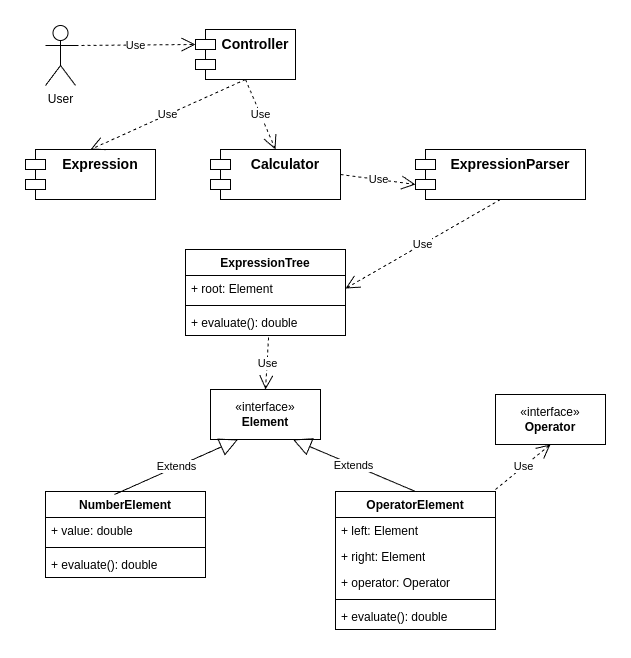

The diagram above was exported from draw.io. Its source (the exported page's mxGraphModel, read from the mxfile embedded in the PNG):
<mxGraphModel dx="1434" dy="711" grid="1" gridSize="10" guides="1" tooltips="1" connect="1" arrows="1" fold="1" page="1" pageScale="1" pageWidth="827" pageHeight="1169" math="0" shadow="0">
  <root>
    <mxCell id="0" />
    <mxCell id="1" parent="0" />
    <mxCell id="P4e2b2L5mNTn09-hxImW-1" value="User" style="shape=umlActor;verticalLabelPosition=bottom;verticalAlign=top;html=1;" vertex="1" parent="1">
      <mxGeometry x="90" y="216" width="30" height="60" as="geometry" />
    </mxCell>
    <mxCell id="P4e2b2L5mNTn09-hxImW-3" value="Calculator" style="shape=module;align=left;spacingLeft=20;align=center;verticalAlign=top;whiteSpace=wrap;html=1;fontStyle=1;fontSize=14;" vertex="1" parent="1">
      <mxGeometry x="255" y="340" width="130" height="50" as="geometry" />
    </mxCell>
    <mxCell id="P4e2b2L5mNTn09-hxImW-4" value="Controller" style="shape=module;align=left;spacingLeft=20;align=center;verticalAlign=top;whiteSpace=wrap;html=1;fontSize=14;fontStyle=1" vertex="1" parent="1">
      <mxGeometry x="240" y="220" width="100" height="50" as="geometry" />
    </mxCell>
    <mxCell id="P4e2b2L5mNTn09-hxImW-6" value="ExpressionParser" style="shape=module;align=left;spacingLeft=20;align=center;verticalAlign=top;whiteSpace=wrap;html=1;fontSize=14;fontStyle=1" vertex="1" parent="1">
      <mxGeometry x="460" y="340" width="170" height="50" as="geometry" />
    </mxCell>
    <mxCell id="P4e2b2L5mNTn09-hxImW-8" value="Expression" style="shape=module;align=left;spacingLeft=20;align=center;verticalAlign=top;whiteSpace=wrap;html=1;fontStyle=1;fontSize=14;" vertex="1" parent="1">
      <mxGeometry x="70" y="340" width="130" height="50" as="geometry" />
    </mxCell>
    <mxCell id="P4e2b2L5mNTn09-hxImW-10" value="«interface»&lt;br&gt;&lt;b&gt;Element&lt;/b&gt;" style="html=1;whiteSpace=wrap;" vertex="1" parent="1">
      <mxGeometry x="255" y="580" width="110" height="50" as="geometry" />
    </mxCell>
    <mxCell id="P4e2b2L5mNTn09-hxImW-13" value="ExpressionTree" style="swimlane;fontStyle=1;align=center;verticalAlign=top;childLayout=stackLayout;horizontal=1;startSize=26;horizontalStack=0;resizeParent=1;resizeParentMax=0;resizeLast=0;collapsible=1;marginBottom=0;whiteSpace=wrap;html=1;" vertex="1" parent="1">
      <mxGeometry x="230" y="440" width="160" height="86" as="geometry" />
    </mxCell>
    <mxCell id="P4e2b2L5mNTn09-hxImW-14" value="+ root: Element" style="text;strokeColor=none;fillColor=none;align=left;verticalAlign=top;spacingLeft=4;spacingRight=4;overflow=hidden;rotatable=0;points=[[0,0.5],[1,0.5]];portConstraint=eastwest;whiteSpace=wrap;html=1;" vertex="1" parent="P4e2b2L5mNTn09-hxImW-13">
      <mxGeometry y="26" width="160" height="26" as="geometry" />
    </mxCell>
    <mxCell id="P4e2b2L5mNTn09-hxImW-15" value="" style="line;strokeWidth=1;fillColor=none;align=left;verticalAlign=middle;spacingTop=-1;spacingLeft=3;spacingRight=3;rotatable=0;labelPosition=right;points=[];portConstraint=eastwest;strokeColor=inherit;" vertex="1" parent="P4e2b2L5mNTn09-hxImW-13">
      <mxGeometry y="52" width="160" height="8" as="geometry" />
    </mxCell>
    <mxCell id="P4e2b2L5mNTn09-hxImW-16" value="+ evaluate(): double" style="text;strokeColor=none;fillColor=none;align=left;verticalAlign=top;spacingLeft=4;spacingRight=4;overflow=hidden;rotatable=0;points=[[0,0.5],[1,0.5]];portConstraint=eastwest;whiteSpace=wrap;html=1;" vertex="1" parent="P4e2b2L5mNTn09-hxImW-13">
      <mxGeometry y="60" width="160" height="26" as="geometry" />
    </mxCell>
    <mxCell id="P4e2b2L5mNTn09-hxImW-17" value="OperatorElement" style="swimlane;fontStyle=1;align=center;verticalAlign=top;childLayout=stackLayout;horizontal=1;startSize=26;horizontalStack=0;resizeParent=1;resizeParentMax=0;resizeLast=0;collapsible=1;marginBottom=0;whiteSpace=wrap;html=1;" vertex="1" parent="1">
      <mxGeometry x="380" y="682" width="160" height="138" as="geometry" />
    </mxCell>
    <mxCell id="P4e2b2L5mNTn09-hxImW-18" value="+ left: Element&lt;br&gt;" style="text;strokeColor=none;fillColor=none;align=left;verticalAlign=top;spacingLeft=4;spacingRight=4;overflow=hidden;rotatable=0;points=[[0,0.5],[1,0.5]];portConstraint=eastwest;whiteSpace=wrap;html=1;" vertex="1" parent="P4e2b2L5mNTn09-hxImW-17">
      <mxGeometry y="26" width="160" height="26" as="geometry" />
    </mxCell>
    <mxCell id="P4e2b2L5mNTn09-hxImW-21" value="+ right: Element" style="text;strokeColor=none;fillColor=none;align=left;verticalAlign=top;spacingLeft=4;spacingRight=4;overflow=hidden;rotatable=0;points=[[0,0.5],[1,0.5]];portConstraint=eastwest;whiteSpace=wrap;html=1;" vertex="1" parent="P4e2b2L5mNTn09-hxImW-17">
      <mxGeometry y="52" width="160" height="26" as="geometry" />
    </mxCell>
    <mxCell id="P4e2b2L5mNTn09-hxImW-22" value="+ operator: Operator" style="text;strokeColor=none;fillColor=none;align=left;verticalAlign=top;spacingLeft=4;spacingRight=4;overflow=hidden;rotatable=0;points=[[0,0.5],[1,0.5]];portConstraint=eastwest;whiteSpace=wrap;html=1;" vertex="1" parent="P4e2b2L5mNTn09-hxImW-17">
      <mxGeometry y="78" width="160" height="26" as="geometry" />
    </mxCell>
    <mxCell id="P4e2b2L5mNTn09-hxImW-19" value="" style="line;strokeWidth=1;fillColor=none;align=left;verticalAlign=middle;spacingTop=-1;spacingLeft=3;spacingRight=3;rotatable=0;labelPosition=right;points=[];portConstraint=eastwest;strokeColor=inherit;" vertex="1" parent="P4e2b2L5mNTn09-hxImW-17">
      <mxGeometry y="104" width="160" height="8" as="geometry" />
    </mxCell>
    <mxCell id="P4e2b2L5mNTn09-hxImW-20" value="+ evaluate(): double" style="text;strokeColor=none;fillColor=none;align=left;verticalAlign=top;spacingLeft=4;spacingRight=4;overflow=hidden;rotatable=0;points=[[0,0.5],[1,0.5]];portConstraint=eastwest;whiteSpace=wrap;html=1;" vertex="1" parent="P4e2b2L5mNTn09-hxImW-17">
      <mxGeometry y="112" width="160" height="26" as="geometry" />
    </mxCell>
    <mxCell id="P4e2b2L5mNTn09-hxImW-23" value="NumberElement" style="swimlane;fontStyle=1;align=center;verticalAlign=top;childLayout=stackLayout;horizontal=1;startSize=26;horizontalStack=0;resizeParent=1;resizeParentMax=0;resizeLast=0;collapsible=1;marginBottom=0;whiteSpace=wrap;html=1;" vertex="1" parent="1">
      <mxGeometry x="90" y="682" width="160" height="86" as="geometry" />
    </mxCell>
    <mxCell id="P4e2b2L5mNTn09-hxImW-24" value="+ value: double" style="text;strokeColor=none;fillColor=none;align=left;verticalAlign=top;spacingLeft=4;spacingRight=4;overflow=hidden;rotatable=0;points=[[0,0.5],[1,0.5]];portConstraint=eastwest;whiteSpace=wrap;html=1;" vertex="1" parent="P4e2b2L5mNTn09-hxImW-23">
      <mxGeometry y="26" width="160" height="26" as="geometry" />
    </mxCell>
    <mxCell id="P4e2b2L5mNTn09-hxImW-25" value="" style="line;strokeWidth=1;fillColor=none;align=left;verticalAlign=middle;spacingTop=-1;spacingLeft=3;spacingRight=3;rotatable=0;labelPosition=right;points=[];portConstraint=eastwest;strokeColor=inherit;" vertex="1" parent="P4e2b2L5mNTn09-hxImW-23">
      <mxGeometry y="52" width="160" height="8" as="geometry" />
    </mxCell>
    <mxCell id="P4e2b2L5mNTn09-hxImW-26" value="+ evaluate(): double" style="text;strokeColor=none;fillColor=none;align=left;verticalAlign=top;spacingLeft=4;spacingRight=4;overflow=hidden;rotatable=0;points=[[0,0.5],[1,0.5]];portConstraint=eastwest;whiteSpace=wrap;html=1;" vertex="1" parent="P4e2b2L5mNTn09-hxImW-23">
      <mxGeometry y="60" width="160" height="26" as="geometry" />
    </mxCell>
    <mxCell id="P4e2b2L5mNTn09-hxImW-27" value="«interface»&lt;br&gt;&lt;b&gt;Operator&lt;/b&gt;" style="html=1;whiteSpace=wrap;" vertex="1" parent="1">
      <mxGeometry x="540" y="585" width="110" height="50" as="geometry" />
    </mxCell>
    <mxCell id="P4e2b2L5mNTn09-hxImW-28" value="Use" style="endArrow=open;endSize=12;dashed=1;html=1;rounded=0;entryX=0.5;entryY=1;entryDx=0;entryDy=0;" edge="1" parent="1" target="P4e2b2L5mNTn09-hxImW-27">
      <mxGeometry x="0.0073" width="160" relative="1" as="geometry">
        <mxPoint x="540" y="680" as="sourcePoint" />
        <mxPoint x="700" y="690" as="targetPoint" />
        <mxPoint as="offset" />
      </mxGeometry>
    </mxCell>
    <mxCell id="P4e2b2L5mNTn09-hxImW-29" value="Extends" style="endArrow=block;endSize=16;endFill=0;html=1;rounded=0;exitX=0.431;exitY=0.035;exitDx=0;exitDy=0;exitPerimeter=0;entryX=0.25;entryY=1;entryDx=0;entryDy=0;" edge="1" parent="1" source="P4e2b2L5mNTn09-hxImW-23" target="P4e2b2L5mNTn09-hxImW-10">
      <mxGeometry width="160" relative="1" as="geometry">
        <mxPoint x="180" y="710" as="sourcePoint" />
        <mxPoint x="340" y="710" as="targetPoint" />
      </mxGeometry>
    </mxCell>
    <mxCell id="P4e2b2L5mNTn09-hxImW-30" value="Extends" style="endArrow=block;endSize=16;endFill=0;html=1;rounded=0;exitX=0.5;exitY=0;exitDx=0;exitDy=0;entryX=0.75;entryY=1;entryDx=0;entryDy=0;" edge="1" parent="1" source="P4e2b2L5mNTn09-hxImW-17" target="P4e2b2L5mNTn09-hxImW-10">
      <mxGeometry width="160" relative="1" as="geometry">
        <mxPoint x="189" y="683" as="sourcePoint" />
        <mxPoint x="300" y="794" as="targetPoint" />
      </mxGeometry>
    </mxCell>
    <mxCell id="P4e2b2L5mNTn09-hxImW-31" value="Use" style="endArrow=open;endSize=12;dashed=1;html=1;rounded=0;exitX=0.519;exitY=1.077;exitDx=0;exitDy=0;entryX=0.5;entryY=0;entryDx=0;entryDy=0;exitPerimeter=0;" edge="1" parent="1" source="P4e2b2L5mNTn09-hxImW-16" target="P4e2b2L5mNTn09-hxImW-10">
      <mxGeometry width="160" relative="1" as="geometry">
        <mxPoint x="540" y="705" as="sourcePoint" />
        <mxPoint x="620" y="656" as="targetPoint" />
      </mxGeometry>
    </mxCell>
    <mxCell id="P4e2b2L5mNTn09-hxImW-32" value="Use" style="endArrow=open;endSize=12;dashed=1;html=1;rounded=0;entryX=0;entryY=0;entryDx=0;entryDy=15;exitX=1;exitY=0.3333333333333333;exitDx=0;exitDy=0;exitPerimeter=0;entryPerimeter=0;" edge="1" parent="1" source="P4e2b2L5mNTn09-hxImW-1" target="P4e2b2L5mNTn09-hxImW-4">
      <mxGeometry x="0.0073" width="160" relative="1" as="geometry">
        <mxPoint x="550" y="690" as="sourcePoint" />
        <mxPoint x="605" y="645" as="targetPoint" />
        <mxPoint as="offset" />
      </mxGeometry>
    </mxCell>
    <mxCell id="P4e2b2L5mNTn09-hxImW-34" value="Use" style="endArrow=open;endSize=12;dashed=1;html=1;rounded=0;entryX=0.5;entryY=0;entryDx=0;entryDy=0;exitX=0.5;exitY=1;exitDx=0;exitDy=0;" edge="1" parent="1" source="P4e2b2L5mNTn09-hxImW-4" target="P4e2b2L5mNTn09-hxImW-8">
      <mxGeometry x="0.0073" width="160" relative="1" as="geometry">
        <mxPoint x="130" y="246" as="sourcePoint" />
        <mxPoint x="250" y="245" as="targetPoint" />
        <mxPoint as="offset" />
      </mxGeometry>
    </mxCell>
    <mxCell id="P4e2b2L5mNTn09-hxImW-35" value="Use" style="endArrow=open;endSize=12;dashed=1;html=1;rounded=0;entryX=0.5;entryY=0;entryDx=0;entryDy=0;exitX=0.5;exitY=1;exitDx=0;exitDy=0;" edge="1" parent="1" source="P4e2b2L5mNTn09-hxImW-4" target="P4e2b2L5mNTn09-hxImW-3">
      <mxGeometry x="0.0073" width="160" relative="1" as="geometry">
        <mxPoint x="300" y="280" as="sourcePoint" />
        <mxPoint x="145" y="350" as="targetPoint" />
        <mxPoint as="offset" />
      </mxGeometry>
    </mxCell>
    <mxCell id="P4e2b2L5mNTn09-hxImW-36" value="Use" style="endArrow=open;endSize=12;dashed=1;html=1;rounded=0;entryX=0;entryY=0;entryDx=0;entryDy=35;exitX=1;exitY=0.5;exitDx=0;exitDy=0;entryPerimeter=0;" edge="1" parent="1" source="P4e2b2L5mNTn09-hxImW-3" target="P4e2b2L5mNTn09-hxImW-6">
      <mxGeometry x="0.0073" width="160" relative="1" as="geometry">
        <mxPoint x="300" y="280" as="sourcePoint" />
        <mxPoint x="330" y="350" as="targetPoint" />
        <mxPoint as="offset" />
      </mxGeometry>
    </mxCell>
    <mxCell id="P4e2b2L5mNTn09-hxImW-37" value="Use" style="endArrow=open;endSize=12;dashed=1;html=1;rounded=0;entryX=1;entryY=0.5;entryDx=0;entryDy=0;exitX=0.5;exitY=1;exitDx=0;exitDy=0;" edge="1" parent="1" source="P4e2b2L5mNTn09-hxImW-6" target="P4e2b2L5mNTn09-hxImW-14">
      <mxGeometry x="0.0073" width="160" relative="1" as="geometry">
        <mxPoint x="630" y="435" as="sourcePoint" />
        <mxPoint x="685" y="390" as="targetPoint" />
        <mxPoint as="offset" />
      </mxGeometry>
    </mxCell>
  </root>
</mxGraphModel>